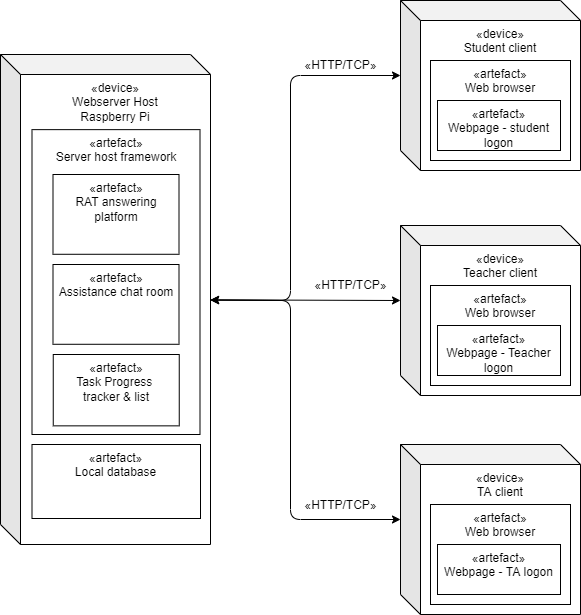

The diagram above was exported from draw.io. Its source (the exported page's mxGraphModel, read from the mxfile embedded in the PNG):
<mxGraphModel dx="1207" dy="846" grid="1" gridSize="10" guides="1" tooltips="1" connect="1" arrows="1" fold="1" page="0" pageScale="1" pageWidth="827" pageHeight="1169" math="0" shadow="0">
  <root>
    <mxCell id="0" />
    <mxCell id="1" parent="0" />
    <mxCell id="14" value="" style="group" vertex="1" connectable="0" parent="1">
      <mxGeometry x="200" y="114" width="210" height="530" as="geometry" />
    </mxCell>
    <mxCell id="2" value="«device»&lt;br&gt;Webserver Host&lt;br&gt;Raspberry Pi" style="shape=cube;whiteSpace=wrap;html=1;boundedLbl=1;backgroundOutline=1;darkOpacity=0.05;darkOpacity2=0.1;verticalAlign=top;" vertex="1" parent="14">
      <mxGeometry y="20" width="210" height="490" as="geometry" />
    </mxCell>
    <mxCell id="6" value="«artefact»&lt;br&gt;Server host framework" style="rounded=0;whiteSpace=wrap;html=1;verticalAlign=top;" vertex="1" parent="14">
      <mxGeometry x="31.5" y="95.14" width="168" height="304.86" as="geometry" />
    </mxCell>
    <mxCell id="7" value="«artefact»&lt;br&gt;RAT answering platform" style="rounded=0;whiteSpace=wrap;html=1;verticalAlign=top;" vertex="1" parent="14">
      <mxGeometry x="52.5" y="140.00216216216216" width="126" height="79.78378378378378" as="geometry" />
    </mxCell>
    <mxCell id="11" value="«artefact»&lt;br&gt;Assistance chat room" style="rounded=0;whiteSpace=wrap;html=1;verticalAlign=top;" vertex="1" parent="14">
      <mxGeometry x="52.5" y="230.00324324324322" width="126" height="79.78378378378378" as="geometry" />
    </mxCell>
    <mxCell id="12" value="«artefact»&lt;br&gt;Task Progress &lt;br&gt;tracker &amp;amp; list" style="rounded=0;whiteSpace=wrap;html=1;verticalAlign=top;" vertex="1" parent="14">
      <mxGeometry x="52.75" y="320.0048648648648" width="126" height="71.35135135135134" as="geometry" />
    </mxCell>
    <mxCell id="40" value="«artefact»&lt;br&gt;Local database" style="rounded=0;whiteSpace=wrap;html=1;verticalAlign=top;" vertex="1" parent="14">
      <mxGeometry x="31.5" y="410" width="168.5" height="74" as="geometry" />
    </mxCell>
    <mxCell id="25" value="" style="group" vertex="1" connectable="0" parent="1">
      <mxGeometry x="600" y="80" width="180" height="170" as="geometry" />
    </mxCell>
    <mxCell id="3" value="«device»&lt;br&gt;Student client" style="shape=cube;whiteSpace=wrap;html=1;boundedLbl=1;backgroundOutline=1;darkOpacity=0.05;darkOpacity2=0.1;verticalAlign=top;" vertex="1" parent="25">
      <mxGeometry width="180" height="170" as="geometry" />
    </mxCell>
    <mxCell id="17" value="" style="group" vertex="1" connectable="0" parent="25">
      <mxGeometry x="30" y="60" width="140" height="100" as="geometry" />
    </mxCell>
    <mxCell id="15" value="«artefact»&lt;br&gt;Web browser" style="rounded=0;whiteSpace=wrap;html=1;verticalAlign=top;" vertex="1" parent="17">
      <mxGeometry width="140" height="100" as="geometry" />
    </mxCell>
    <mxCell id="16" value="«artefact»&lt;br&gt;Webpage - student logon" style="rounded=0;whiteSpace=wrap;html=1;verticalAlign=top;" vertex="1" parent="17">
      <mxGeometry x="7" y="40" width="123" height="50" as="geometry" />
    </mxCell>
    <mxCell id="26" value="" style="group" vertex="1" connectable="0" parent="1">
      <mxGeometry x="600" y="305" width="180" height="170" as="geometry" />
    </mxCell>
    <mxCell id="4" value="«device»&lt;br&gt;Teacher client" style="shape=cube;whiteSpace=wrap;html=1;boundedLbl=1;backgroundOutline=1;darkOpacity=0.05;darkOpacity2=0.1;verticalAlign=top;" vertex="1" parent="26">
      <mxGeometry width="180" height="170" as="geometry" />
    </mxCell>
    <mxCell id="19" value="" style="group" vertex="1" connectable="0" parent="26">
      <mxGeometry x="30" y="60" width="140" height="100" as="geometry" />
    </mxCell>
    <mxCell id="20" value="«artefact»&lt;br&gt;Web browser" style="rounded=0;whiteSpace=wrap;html=1;verticalAlign=top;" vertex="1" parent="19">
      <mxGeometry width="140" height="100" as="geometry" />
    </mxCell>
    <mxCell id="21" value="«artefact»&lt;br&gt;Webpage - Teacher logon" style="rounded=0;whiteSpace=wrap;html=1;verticalAlign=top;" vertex="1" parent="19">
      <mxGeometry x="7" y="40" width="123" height="50" as="geometry" />
    </mxCell>
    <mxCell id="27" value="" style="group" vertex="1" connectable="0" parent="1">
      <mxGeometry x="600" y="524" width="180" height="170" as="geometry" />
    </mxCell>
    <mxCell id="5" value="«device»&lt;br&gt;TA client" style="shape=cube;whiteSpace=wrap;html=1;boundedLbl=1;backgroundOutline=1;darkOpacity=0.05;darkOpacity2=0.1;verticalAlign=top;" vertex="1" parent="27">
      <mxGeometry width="180" height="170" as="geometry" />
    </mxCell>
    <mxCell id="22" value="" style="group" vertex="1" connectable="0" parent="27">
      <mxGeometry x="30" y="60" width="140" height="100" as="geometry" />
    </mxCell>
    <mxCell id="23" value="«artefact»&lt;br&gt;Web browser" style="rounded=0;whiteSpace=wrap;html=1;verticalAlign=top;" vertex="1" parent="22">
      <mxGeometry width="140" height="100" as="geometry" />
    </mxCell>
    <mxCell id="24" value="«artefact»&lt;br&gt;Webpage - TA logon" style="rounded=0;whiteSpace=wrap;html=1;verticalAlign=top;" vertex="1" parent="22">
      <mxGeometry x="7" y="40" width="123" height="50" as="geometry" />
    </mxCell>
    <mxCell id="31" style="edgeStyle=none;html=1;entryX=0;entryY=0;entryDx=0;entryDy=75;entryPerimeter=0;startArrow=classic;startFill=1;" edge="1" parent="1" source="2" target="3">
      <mxGeometry relative="1" as="geometry">
        <Array as="points">
          <mxPoint x="490" y="380" />
          <mxPoint x="490" y="155" />
        </Array>
      </mxGeometry>
    </mxCell>
    <mxCell id="32" style="edgeStyle=none;html=1;entryX=0;entryY=0;entryDx=0;entryDy=75;entryPerimeter=0;startArrow=classic;startFill=1;" edge="1" parent="1" source="2" target="4">
      <mxGeometry relative="1" as="geometry" />
    </mxCell>
    <mxCell id="33" style="edgeStyle=none;html=1;entryX=0;entryY=0;entryDx=0;entryDy=75;entryPerimeter=0;startArrow=classic;startFill=1;" edge="1" parent="1" source="2" target="5">
      <mxGeometry relative="1" as="geometry">
        <Array as="points">
          <mxPoint x="490" y="380" />
          <mxPoint x="490" y="599" />
        </Array>
      </mxGeometry>
    </mxCell>
    <mxCell id="36" value="&lt;span style=&quot;&quot;&gt;«&lt;/span&gt;&lt;span style=&quot;&quot;&gt;HTTP/TCP»&lt;br&gt;&lt;/span&gt;" style="text;html=1;align=center;verticalAlign=middle;resizable=0;points=[];autosize=1;strokeColor=none;fillColor=none;" vertex="1" parent="1">
      <mxGeometry x="490" y="570" width="100" height="30" as="geometry" />
    </mxCell>
    <mxCell id="41" value="&lt;span style=&quot;&quot;&gt;«&lt;/span&gt;&lt;span style=&quot;&quot;&gt;HTTP/TCP&lt;/span&gt;»&lt;span style=&quot;&quot;&gt;&lt;br&gt;&lt;/span&gt;" style="text;html=1;align=center;verticalAlign=middle;resizable=0;points=[];autosize=1;strokeColor=none;fillColor=none;" vertex="1" parent="1">
      <mxGeometry x="490" y="130" width="100" height="30" as="geometry" />
    </mxCell>
    <mxCell id="42" value="&lt;span style=&quot;&quot;&gt;«&lt;/span&gt;&lt;span style=&quot;&quot;&gt;HTTP/TCP&lt;/span&gt;»&lt;span style=&quot;&quot;&gt;&lt;br&gt;&lt;/span&gt;" style="text;html=1;align=center;verticalAlign=middle;resizable=0;points=[];autosize=1;strokeColor=none;fillColor=none;" vertex="1" parent="1">
      <mxGeometry x="500" y="350" width="100" height="30" as="geometry" />
    </mxCell>
  </root>
</mxGraphModel>